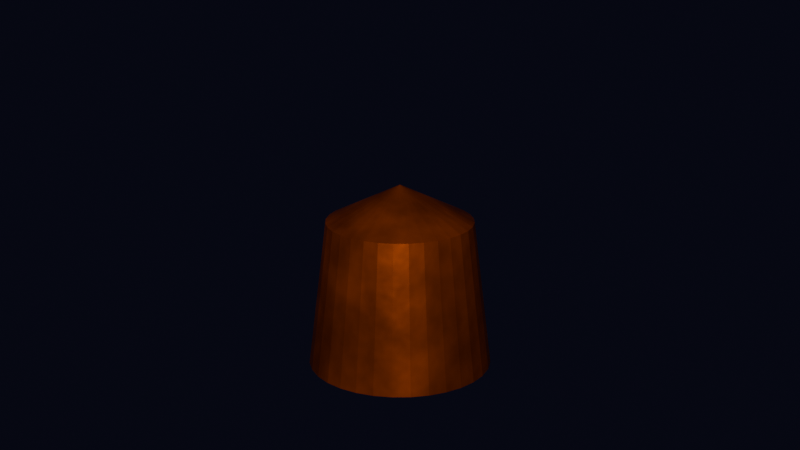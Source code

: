 # Source: session.blend  (saved by Blender 5.2.44; exported with 4.5.12 LTS)
import bpy
from mathutils import Matrix  # noqa: F401  (used for matrix-valued properties, if any)

bpy.ops.wm.read_factory_settings(use_empty=True)
scene = bpy.context.scene
scene.name = 'Scene'

# ---- collections
col_collection = bpy.data.collections.new('Collection'); scene.collection.children.link(col_collection)

# ---- materials (node trees are filled in below, after node groups)
mat_bodymat = bpy.data.materials.new('BodyMat')

# ---- material node trees
mat_bodymat.use_nodes = True; mat_bodymat.node_tree.nodes.clear()
_N = mat_bodymat.node_tree.nodes; _L = mat_bodymat.node_tree.links
n0 = _N.new('ShaderNodeBsdfPrincipled'); n0.name = 'Principled BSDF'; n0.location = (-200, 100)
n0.inputs[1].default_value = 0.7
n0.inputs[10].default_value = 0.005
n1 = _N.new('ShaderNodeOutputMaterial'); n1.name = 'Material Output'; n1.location = (200, 100)
n2 = _N.new('ShaderNodeTexNoise'); n2.name = '11vt_surface_noise'; n2.location = (0, 0)
n2.width = 160
n2.inputs[2].default_value = 4.0
n2.inputs[3].default_value = 3.0
n3 = _N.new('ShaderNodeValToRGB'); n3.name = '11vt_surface_color_ramp'; n3.location = (0, 0)
while len(n3.color_ramp.elements) > 1: n3.color_ramp.elements.remove(n3.color_ramp.elements[-1])
n3.color_ramp.elements[0].position = 0.0; n3.color_ramp.elements[0].color = (0.04, 0.025, 0.015, 1.0)
_e = n3.color_ramp.elements.new(1.0); _e.color = (0.35, 0.18, 0.05, 1.0)
n4 = _N.new('ShaderNodeBump'); n4.name = '11vt_micro_normal'; n4.location = (0, 0)
n4.inputs[0].default_value = 0.1
n4.inputs[1].default_value = 0.08
n5 = _N.new('ShaderNodeMapRange'); n5.name = '11vt_roughness_variation'; n5.location = (0, 0)
n5.inputs[3].default_value = 0.22
n5.inputs[4].default_value = 0.48
_L.new(n0.outputs[0], n1.inputs[0])
_L.new(n2.outputs[0], n3.inputs[0])
_L.new(n3.outputs[0], n0.inputs[0])
_L.new(n2.outputs[0], n4.inputs[3])
_L.new(n4.outputs[0], n0.inputs[5])
_L.new(n2.outputs[0], n5.inputs[0])
_L.new(n5.outputs[0], n0.inputs[2])
n1.is_active_output = True

# ---- world
world_world = bpy.data.worlds.new('World'); scene.world = world_world
world_world.use_nodes = True; world_world.node_tree.nodes.clear()
_N = world_world.node_tree.nodes; _L = world_world.node_tree.links
n0 = _N.new('ShaderNodeOutputWorld'); n0.name = 'World Output'; n0.location = (200, 100)
n1 = _N.new('ShaderNodeBackground'); n1.name = 'Background'; n1.location = (-200, 100)
n1.inputs[0].default_value = (0.02, 0.02, 0.05, 1.0)
n1.inputs[1].default_value = 0.2
_L.new(n1.outputs[0], n0.inputs[0])
n0.is_active_output = True
world_world.color = (0.05088, 0.05088, 0.05088)
world_world.sun_shadow_jitter_overblur = 0.0

# ---- cameras
cam_camera_001 = bpy.data.cameras.new('Camera.001')
cam_camera_001.lens = 55.0

# ---- lights
light_area = bpy.data.lights.new('Area', 'AREA')
light_area.color = (1.0, 0.3, 0.1)
light_area.energy = 300.0
light_area.shape = 'DISK'
light_area.size = 3.0
light_area.size_y = 1.0

# ---- meshes
me_body = bpy.data.meshes.new('body')
me_body.from_pydata([(0.0, 0.0, 0.0), (0.5, 0.0, 0.2), (0.4, 0.0, 1.0), (0.0, 0.0, 1.2), (0.0, 0.0, 0.0), (0.4904, 0.09755, 0.2), (0.3923, 0.07804, 1.0), (0.0, 0.0, 1.2), (0.0, 0.0, 0.0), (0.4619, 0.1913, 0.2), (0.3696, 0.1531, 1.0), (0.0, 0.0, 1.2), (0.0, 0.0, 0.0), (0.4157, 0.2778, 0.2), (0.3326, 0.2222, 1.0), (0.0, 0.0, 1.2), (0.0, 0.0, 0.0), (0.3536, 0.3536, 0.2), (0.2828, 0.2828, 1.0), (0.0, 0.0, 1.2), (0.0, 0.0, 0.0), (0.2778, 0.4157, 0.2), (0.2222, 0.3326, 1.0), (0.0, 0.0, 1.2), (0.0, 0.0, 0.0), (0.1913, 0.4619, 0.2), (0.1531, 0.3696, 1.0), (0.0, 0.0, 1.2), (0.0, 0.0, 0.0), (0.09755, 0.4904, 0.2), (0.07804, 0.3923, 1.0), (0.0, 0.0, 1.2), (0.0, 0.0, 0.0), (3.062e-17, 0.5, 0.2), (2.449e-17, 0.4, 1.0), (0.0, 0.0, 1.2), (0.0, 0.0, 0.0), (-0.09755, 0.4904, 0.2), (-0.07804, 0.3923, 1.0), (0.0, 0.0, 1.2), (0.0, 0.0, 0.0), (-0.1913, 0.4619, 0.2), (-0.1531, 0.3696, 1.0), (0.0, 0.0, 1.2), (0.0, 0.0, 0.0), (-0.2778, 0.4157, 0.2), (-0.2222, 0.3326, 1.0), (0.0, 0.0, 1.2), (0.0, 0.0, 0.0), (-0.3536, 0.3536, 0.2), (-0.2828, 0.2828, 1.0), (0.0, 0.0, 1.2), (0.0, 0.0, 0.0), (-0.4157, 0.2778, 0.2), (-0.3326, 0.2222, 1.0), (0.0, 0.0, 1.2), (0.0, 0.0, 0.0), (-0.4619, 0.1913, 0.2), (-0.3696, 0.1531, 1.0), (0.0, 0.0, 1.2), (0.0, 0.0, 0.0), (-0.4904, 0.09755, 0.2), (-0.3923, 0.07804, 1.0), (0.0, 0.0, 1.2), (0.0, 0.0, 0.0), (-0.5, 6.123e-17, 0.2), (-0.4, 4.899e-17, 1.0), (0.0, 0.0, 1.2), (0.0, 0.0, 0.0), (-0.4904, -0.09755, 0.2), (-0.3923, -0.07804, 1.0), (0.0, 0.0, 1.2), (0.0, 0.0, 0.0), (-0.4619, -0.1913, 0.2), (-0.3696, -0.1531, 1.0), (0.0, 0.0, 1.2), (0.0, 0.0, 0.0), (-0.4157, -0.2778, 0.2), (-0.3326, -0.2222, 1.0), (0.0, 0.0, 1.2), (0.0, 0.0, 0.0), (-0.3536, -0.3536, 0.2), (-0.2828, -0.2828, 1.0), (0.0, 0.0, 1.2), (0.0, 0.0, 0.0), (-0.2778, -0.4157, 0.2), (-0.2222, -0.3326, 1.0), (0.0, 0.0, 1.2), (0.0, 0.0, 0.0), (-0.1913, -0.4619, 0.2), (-0.1531, -0.3696, 1.0), (0.0, 0.0, 1.2), (0.0, 0.0, 0.0), (-0.09755, -0.4904, 0.2), (-0.07804, -0.3923, 1.0), (0.0, 0.0, 1.2), (0.0, 0.0, 0.0), (-9.185e-17, -0.5, 0.2), (-7.348e-17, -0.4, 1.0), (0.0, 0.0, 1.2), (0.0, 0.0, 0.0), (0.09755, -0.4904, 0.2), (0.07804, -0.3923, 1.0), (0.0, 0.0, 1.2), (0.0, 0.0, 0.0), (0.1913, -0.4619, 0.2), (0.1531, -0.3696, 1.0), (0.0, 0.0, 1.2), (0.0, 0.0, 0.0), (0.2778, -0.4157, 0.2), (0.2222, -0.3326, 1.0), (0.0, 0.0, 1.2), (0.0, 0.0, 0.0), (0.3536, -0.3536, 0.2), (0.2828, -0.2828, 1.0), (0.0, 0.0, 1.2), (0.0, 0.0, 0.0), (0.4157, -0.2778, 0.2), (0.3326, -0.2222, 1.0), (0.0, 0.0, 1.2), (0.0, 0.0, 0.0), (0.4619, -0.1913, 0.2), (0.3696, -0.1531, 1.0), (0.0, 0.0, 1.2), (0.0, 0.0, 0.0), (0.4904, -0.09755, 0.2), (0.3923, -0.07804, 1.0), (0.0, 0.0, 1.2)], [], [(0, 1, 5, 4), (1, 2, 6, 5), (2, 3, 7, 6), (4, 5, 9, 8), (5, 6, 10, 9), (6, 7, 11, 10), (8, 9, 13, 12), (9, 10, 14, 13), (10, 11, 15, 14), (12, 13, 17, 16), (13, 14, 18, 17), (14, 15, 19, 18), (16, 17, 21, 20), (17, 18, 22, 21), (18, 19, 23, 22), (20, 21, 25, 24), (21, 22, 26, 25), (22, 23, 27, 26), (24, 25, 29, 28), (25, 26, 30, 29), (26, 27, 31, 30), (28, 29, 33, 32), (29, 30, 34, 33), (30, 31, 35, 34), (32, 33, 37, 36), (33, 34, 38, 37), (34, 35, 39, 38), (36, 37, 41, 40), (37, 38, 42, 41), (38, 39, 43, 42), (40, 41, 45, 44), (41, 42, 46, 45), (42, 43, 47, 46), (44, 45, 49, 48), (45, 46, 50, 49), (46, 47, 51, 50), (48, 49, 53, 52), (49, 50, 54, 53), (50, 51, 55, 54), (52, 53, 57, 56), (53, 54, 58, 57), (54, 55, 59, 58), (56, 57, 61, 60), (57, 58, 62, 61), (58, 59, 63, 62), (60, 61, 65, 64), (61, 62, 66, 65), (62, 63, 67, 66), (64, 65, 69, 68), (65, 66, 70, 69), (66, 67, 71, 70), (68, 69, 73, 72), (69, 70, 74, 73), (70, 71, 75, 74), (72, 73, 77, 76), (73, 74, 78, 77), (74, 75, 79, 78), (76, 77, 81, 80), (77, 78, 82, 81), (78, 79, 83, 82), (80, 81, 85, 84), (81, 82, 86, 85), (82, 83, 87, 86), (84, 85, 89, 88), (85, 86, 90, 89), (86, 87, 91, 90), (88, 89, 93, 92), (89, 90, 94, 93), (90, 91, 95, 94), (92, 93, 97, 96), (93, 94, 98, 97), (94, 95, 99, 98), (96, 97, 101, 100), (97, 98, 102, 101), (98, 99, 103, 102), (100, 101, 105, 104), (101, 102, 106, 105), (102, 103, 107, 106), (104, 105, 109, 108), (105, 106, 110, 109), (106, 107, 111, 110), (108, 109, 113, 112), (109, 110, 114, 113), (110, 111, 115, 114), (112, 113, 117, 116), (113, 114, 118, 117), (114, 115, 119, 118), (116, 117, 121, 120), (117, 118, 122, 121), (118, 119, 123, 122), (120, 121, 125, 124), (121, 122, 126, 125), (122, 123, 127, 126), (124, 125, 1, 0), (125, 126, 2, 1), (126, 127, 3, 2)])
me_body.materials.append(mat_bodymat)
me_body.update()
arm_rig_data = bpy.data.armatures.new('Rig_data')  # bones are not reproduced

# ---- objects
ob_root = bpy.data.objects.new('Root', None)
ob_cam = bpy.data.objects.new('Cam', cam_camera_001)
ob_body = bpy.data.objects.new('body', me_body)
ob_rig = bpy.data.objects.new('Rig', arm_rig_data)
ob_key = bpy.data.objects.new('Key', light_area)

# ---- transforms, parenting, visibility, modifiers, constraints
ob_root.location = (0.0, 0.0, -2.449e-17)
ob_cam.location = (4.0, -5.0, 3.0)
ob_cam.rotation_euler = (1.268, 2.734e-08, 0.6747)
ob_body.location = (0.0, 0.0, 0.0)
ob_body.scale = (1.025, 1.025, 1.025)
ob_rig.location = (0.0, 0.0, 0.0)
ob_key.location = (2.0, -3.0, 3.0)
ob_key.rotation_euler = (0.9645, 3.484e-09, 0.588)

# ---- collection membership
col_collection.objects.link(ob_root)
col_collection.objects.link(ob_cam)
col_collection.objects.link(ob_body)
col_collection.objects.link(ob_rig)
col_collection.objects.link(ob_key)

# ---- scene / render settings (as saved in the file)
scene.camera = ob_cam
scene.frame_start = 1; scene.frame_end = 24; scene.frame_set(24)
scene.render.engine = 'BLENDER_EEVEE_NEXT'
scene.render.bake_bias = 0.0
scene.render.bake_samples = 0
scene.render.compositor_device = 'GPU'
scene.eevee.use_volume_custom_range = False
scene.eevee.fast_gi_thickness_near = 0.1
scene.eevee.fast_gi_thickness_far = 0.0
scene.eevee.ray_tracing_options.screen_trace_thickness = 0.1
bpy.context.view_layer.update()
